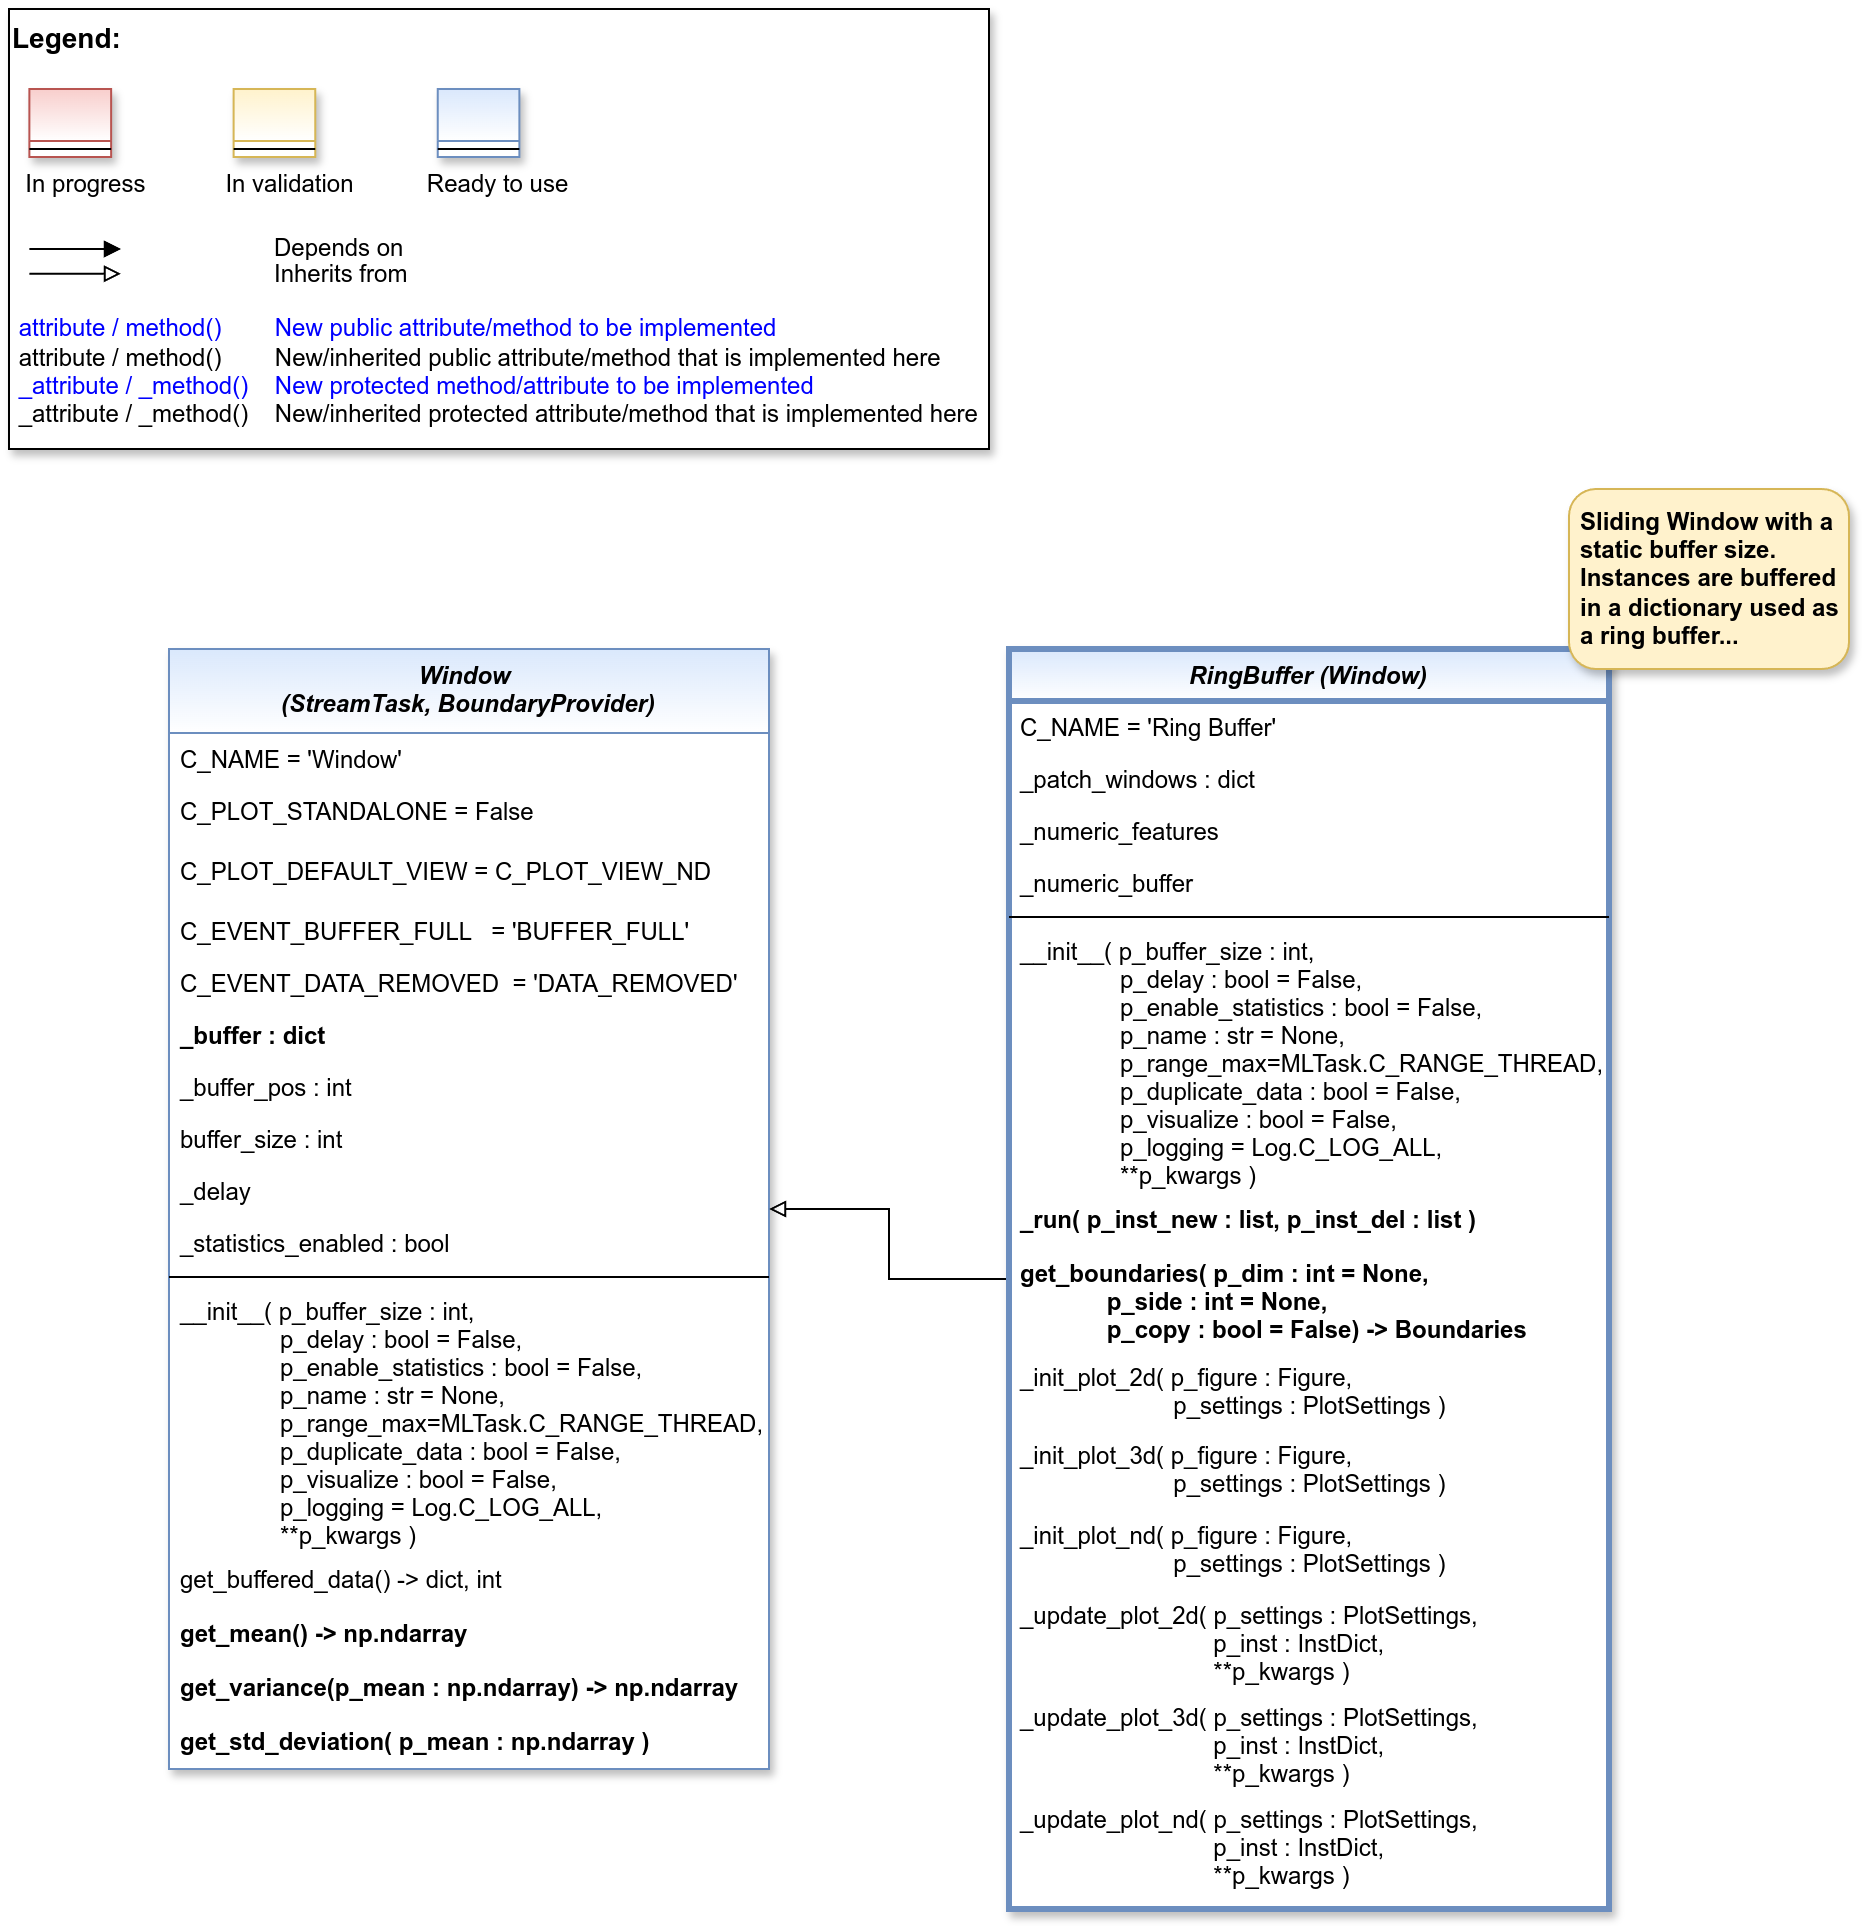

The diagram above was exported from draw.io. Its source (the exported page's mxGraphModel, read from the mxfile embedded in the PNG):
<mxGraphModel dx="2878" dy="1242" grid="1" gridSize="10" guides="1" tooltips="1" connect="1" arrows="1" fold="1" page="1" pageScale="1" pageWidth="2336" pageHeight="1654" math="0" shadow="0">
  <root>
    <mxCell id="0" />
    <mxCell id="1" parent="0" />
    <mxCell id="2" value="" style="group" vertex="1" connectable="0" parent="1">
      <mxGeometry x="40" y="40" width="490" height="220" as="geometry" />
    </mxCell>
    <mxCell id="3" value="&lt;font color=&quot;#000000&quot; size=&quot;1&quot;&gt;&lt;b style=&quot;font-size: 14px&quot;&gt;Legend:&lt;br&gt;&lt;/b&gt;&lt;/font&gt;&lt;br&gt;&lt;br&gt;&lt;br&gt;&lt;font color=&quot;#0000ff&quot; style=&quot;font-size: 6px&quot;&gt;&lt;br&gt;&lt;/font&gt;&lt;span style=&quot;color: rgb(0 , 0 , 0)&quot;&gt;&lt;font style=&quot;font-size: 4px&quot;&gt;&amp;nbsp; &amp;nbsp;&lt;/font&gt;&amp;nbsp;In progress&amp;nbsp; &amp;nbsp; &amp;nbsp; &amp;nbsp; &amp;nbsp; &amp;nbsp; In validation&amp;nbsp; &amp;nbsp; &amp;nbsp; &amp;nbsp; &amp;nbsp; &amp;nbsp;Ready to use&lt;/span&gt;&lt;font color=&quot;#000000&quot;&gt;&amp;nbsp;&lt;br&gt;&lt;/font&gt;&lt;font color=&quot;#0000ff&quot;&gt;&lt;br&gt;&lt;br&gt;&lt;br&gt;&lt;br&gt;&amp;nbsp;attribute / method()&amp;nbsp; &amp;nbsp; &amp;nbsp; &amp;nbsp; New public attribute/method to be implemented&lt;/font&gt;&lt;br&gt;&lt;font color=&quot;#000000&quot;&gt;&amp;nbsp;&lt;/font&gt;&lt;font color=&quot;#000000&quot;&gt;attribute / method()&lt;span&gt; &lt;/span&gt;&amp;nbsp; &amp;nbsp; &amp;nbsp; &amp;nbsp;New/inherited public attribute/method that is implemented here&lt;br&gt;&lt;/font&gt;&lt;font color=&quot;#0000ff&quot;&gt;&amp;nbsp;_attribute /&amp;nbsp;&lt;/font&gt;&lt;font color=&quot;#0000ff&quot;&gt;_method()&amp;nbsp; &amp;nbsp; New protected method/attribute to be implemented&lt;/font&gt;&lt;br&gt;&lt;font color=&quot;#000000&quot;&gt;&amp;nbsp;_attribute / _method()&amp;nbsp; &amp;nbsp; New/inherited protected attribute/method that is implemented here&lt;br&gt;&lt;/font&gt;&lt;font color=&quot;#000000&quot;&gt;&lt;br&gt;&lt;br&gt;&lt;br&gt;&lt;br&gt;&lt;br&gt;&lt;/font&gt;" style="text;html=1;align=left;verticalAlign=top;whiteSpace=wrap;rounded=0;fontColor=#006600;strokeColor=#000000;shadow=1;fillColor=#ffffff;" vertex="1" parent="2">
      <mxGeometry width="489.99999999999994" height="220" as="geometry" />
    </mxCell>
    <mxCell id="4" value="Depends on" style="endArrow=block;html=1;labelPosition=right;verticalLabelPosition=middle;align=left;verticalAlign=middle;endFill=1;fontSize=12;" edge="1" parent="2">
      <mxGeometry x="-1623.1249999999998" y="-2180" width="51.041666666666664" height="50" as="geometry">
        <mxPoint x="10.20802398989899" y="120.00301587301601" as="sourcePoint" />
        <mxPoint x="55.990852272727174" y="120.00301587301601" as="targetPoint" />
        <mxPoint x="98" as="offset" />
        <Array as="points">
          <mxPoint x="30.624999999999996" y="120" />
        </Array>
      </mxGeometry>
    </mxCell>
    <mxCell id="5" value="Inherits from" style="endArrow=block;html=1;labelPosition=right;verticalLabelPosition=middle;align=left;verticalAlign=middle;endFill=0;fontSize=12;" edge="1" parent="2">
      <mxGeometry x="-1623.1249999999998" y="-2180" width="51.041666666666664" height="50" as="geometry">
        <mxPoint x="10.20802398989899" y="132.3846031746034" as="sourcePoint" />
        <mxPoint x="55.990852272727174" y="132.3846031746034" as="targetPoint" />
        <mxPoint x="98" y="1" as="offset" />
      </mxGeometry>
    </mxCell>
    <mxCell id="6" value="" style="swimlane;fontStyle=3;align=center;verticalAlign=top;childLayout=stackLayout;horizontal=1;startSize=26;horizontalStack=0;resizeParent=1;resizeLast=0;collapsible=1;marginBottom=0;rounded=0;shadow=1;strokeWidth=1;fillColor=#f8cecc;strokeColor=#b85450;gradientColor=#ffffff;swimlaneFillColor=#ffffff;" vertex="1" parent="2">
      <mxGeometry x="10.208333333333332" y="40" width="40.83333333333333" height="34" as="geometry">
        <mxRectangle x="230" y="140" width="160" height="26" as="alternateBounds" />
      </mxGeometry>
    </mxCell>
    <mxCell id="7" value="" style="line;html=1;strokeWidth=1;align=left;verticalAlign=middle;spacingTop=-1;spacingLeft=3;spacingRight=3;rotatable=0;labelPosition=right;points=[];portConstraint=eastwest;" vertex="1" parent="6">
      <mxGeometry y="26" width="40.83333333333333" height="8" as="geometry" />
    </mxCell>
    <mxCell id="8" value="" style="swimlane;fontStyle=3;align=center;verticalAlign=top;childLayout=stackLayout;horizontal=1;startSize=26;horizontalStack=0;resizeParent=1;resizeLast=0;collapsible=1;marginBottom=0;rounded=0;shadow=1;strokeWidth=1;fillColor=#fff2cc;strokeColor=#d6b656;gradientColor=#ffffff;swimlaneFillColor=#ffffff;" vertex="1" parent="2">
      <mxGeometry x="112.29166666666666" y="40" width="40.83333333333333" height="34" as="geometry">
        <mxRectangle x="230" y="140" width="160" height="26" as="alternateBounds" />
      </mxGeometry>
    </mxCell>
    <mxCell id="9" value="" style="line;html=1;strokeWidth=1;align=left;verticalAlign=middle;spacingTop=-1;spacingLeft=3;spacingRight=3;rotatable=0;labelPosition=right;points=[];portConstraint=eastwest;" vertex="1" parent="8">
      <mxGeometry y="26" width="40.83333333333333" height="8" as="geometry" />
    </mxCell>
    <mxCell id="10" value="" style="swimlane;fontStyle=3;align=center;verticalAlign=top;childLayout=stackLayout;horizontal=1;startSize=26;horizontalStack=0;resizeParent=1;resizeLast=0;collapsible=1;marginBottom=0;rounded=0;shadow=1;strokeWidth=1;fillColor=#dae8fc;strokeColor=#6c8ebf;gradientColor=#ffffff;swimlaneFillColor=#ffffff;" vertex="1" parent="2">
      <mxGeometry x="214.37499999999997" y="40" width="40.83333333333333" height="34" as="geometry">
        <mxRectangle x="230" y="140" width="160" height="26" as="alternateBounds" />
      </mxGeometry>
    </mxCell>
    <mxCell id="11" value="" style="line;html=1;strokeWidth=1;align=left;verticalAlign=middle;spacingTop=-1;spacingLeft=3;spacingRight=3;rotatable=0;labelPosition=right;points=[];portConstraint=eastwest;" vertex="1" parent="10">
      <mxGeometry y="26" width="40.83333333333333" height="8" as="geometry" />
    </mxCell>
    <mxCell id="12" value="Window &#10;(StreamTask, BoundaryProvider)" style="swimlane;fontStyle=3;align=center;verticalAlign=top;childLayout=stackLayout;horizontal=1;startSize=42;horizontalStack=0;resizeParent=1;resizeLast=0;collapsible=1;marginBottom=0;rounded=0;shadow=1;strokeWidth=1;swimlaneFillColor=#ffffff;fillColor=#dae8fc;strokeColor=#6c8ebf;gradientColor=#FFFFFF;" vertex="1" parent="1">
      <mxGeometry x="120" y="360" width="300" height="560" as="geometry">
        <mxRectangle x="230" y="140" width="160" height="26" as="alternateBounds" />
      </mxGeometry>
    </mxCell>
    <mxCell id="13" value="C_NAME = 'Window'" style="text;align=left;verticalAlign=top;spacingLeft=4;spacingRight=4;overflow=hidden;rotatable=0;points=[[0,0.5],[1,0.5]];portConstraint=eastwest;fontColor=default;" vertex="1" parent="12">
      <mxGeometry y="42" width="300" height="26" as="geometry" />
    </mxCell>
    <mxCell id="14" value="C_PLOT_STANDALONE = False" style="text;align=left;verticalAlign=top;spacingLeft=4;spacingRight=4;overflow=hidden;rotatable=0;points=[[0,0.5],[1,0.5]];portConstraint=eastwest;fontColor=default;" vertex="1" parent="12">
      <mxGeometry y="68" width="300" height="30" as="geometry" />
    </mxCell>
    <mxCell id="15" value="C_PLOT_DEFAULT_VIEW = C_PLOT_VIEW_ND" style="text;align=left;verticalAlign=top;spacingLeft=4;spacingRight=4;overflow=hidden;rotatable=0;points=[[0,0.5],[1,0.5]];portConstraint=eastwest;fontColor=default;" vertex="1" parent="12">
      <mxGeometry y="98" width="300" height="30" as="geometry" />
    </mxCell>
    <mxCell id="16" value="C_EVENT_BUFFER_FULL   = 'BUFFER_FULL'" style="text;align=left;verticalAlign=top;spacingLeft=4;spacingRight=4;overflow=hidden;rotatable=0;points=[[0,0.5],[1,0.5]];portConstraint=eastwest;fontColor=default;" vertex="1" parent="12">
      <mxGeometry y="128" width="300" height="26" as="geometry" />
    </mxCell>
    <mxCell id="17" value="C_EVENT_DATA_REMOVED  = 'DATA_REMOVED'" style="text;align=left;verticalAlign=top;spacingLeft=4;spacingRight=4;overflow=hidden;rotatable=0;points=[[0,0.5],[1,0.5]];portConstraint=eastwest;fontColor=default;" vertex="1" parent="12">
      <mxGeometry y="154" width="300" height="26" as="geometry" />
    </mxCell>
    <mxCell id="18" value="_buffer : dict" style="text;align=left;verticalAlign=top;spacingLeft=4;spacingRight=4;overflow=hidden;rotatable=0;points=[[0,0.5],[1,0.5]];portConstraint=eastwest;fontColor=default;fontStyle=1" vertex="1" parent="12">
      <mxGeometry y="180" width="300" height="26" as="geometry" />
    </mxCell>
    <mxCell id="19" value="_buffer_pos : int" style="text;align=left;verticalAlign=top;spacingLeft=4;spacingRight=4;overflow=hidden;rotatable=0;points=[[0,0.5],[1,0.5]];portConstraint=eastwest;fontColor=default;" vertex="1" parent="12">
      <mxGeometry y="206" width="300" height="26" as="geometry" />
    </mxCell>
    <mxCell id="20" value="buffer_size : int" style="text;align=left;verticalAlign=top;spacingLeft=4;spacingRight=4;overflow=hidden;rotatable=0;points=[[0,0.5],[1,0.5]];portConstraint=eastwest;fontColor=default;" vertex="1" parent="12">
      <mxGeometry y="232" width="300" height="26" as="geometry" />
    </mxCell>
    <mxCell id="21" value="_delay" style="text;align=left;verticalAlign=top;spacingLeft=4;spacingRight=4;overflow=hidden;rotatable=0;points=[[0,0.5],[1,0.5]];portConstraint=eastwest;fontColor=default;" vertex="1" parent="12">
      <mxGeometry y="258" width="300" height="26" as="geometry" />
    </mxCell>
    <mxCell id="22" value="_statistics_enabled : bool" style="text;align=left;verticalAlign=top;spacingLeft=4;spacingRight=4;overflow=hidden;rotatable=0;points=[[0,0.5],[1,0.5]];portConstraint=eastwest;fontColor=default;" vertex="1" parent="12">
      <mxGeometry y="284" width="300" height="26" as="geometry" />
    </mxCell>
    <mxCell id="23" value="" style="line;html=1;strokeWidth=1;align=left;verticalAlign=middle;spacingTop=-1;spacingLeft=3;spacingRight=3;rotatable=0;labelPosition=right;points=[];portConstraint=eastwest;" vertex="1" parent="12">
      <mxGeometry y="310" width="300" height="8" as="geometry" />
    </mxCell>
    <mxCell id="24" value="__init__( p_buffer_size : int,&#10;               p_delay : bool = False,&#10;               p_enable_statistics : bool = False,&#10;               p_name : str = None,&#10;               p_range_max=MLTask.C_RANGE_THREAD,&#10;               p_duplicate_data : bool = False,&#10;               p_visualize : bool = False,&#10;               p_logging = Log.C_LOG_ALL,&#10;               **p_kwargs )" style="text;align=left;verticalAlign=top;spacingLeft=4;spacingRight=4;overflow=hidden;rotatable=0;points=[[0,0.5],[1,0.5]];portConstraint=eastwest;fontColor=default;" vertex="1" parent="12">
      <mxGeometry y="318" width="300" height="134" as="geometry" />
    </mxCell>
    <mxCell id="25" value="get_buffered_data() -&gt; dict, int" style="text;align=left;verticalAlign=top;spacingLeft=4;spacingRight=4;overflow=hidden;rotatable=0;points=[[0,0.5],[1,0.5]];portConstraint=eastwest;fontColor=default;" vertex="1" parent="12">
      <mxGeometry y="452" width="300" height="27" as="geometry" />
    </mxCell>
    <mxCell id="26" value="get_mean() -&gt; np.ndarray" style="text;align=left;verticalAlign=top;spacingLeft=4;spacingRight=4;overflow=hidden;rotatable=0;points=[[0,0.5],[1,0.5]];portConstraint=eastwest;fontColor=default;fontStyle=1" vertex="1" parent="12">
      <mxGeometry y="479" width="300" height="27" as="geometry" />
    </mxCell>
    <mxCell id="27" value="get_variance(p_mean : np.ndarray) -&gt; np.ndarray" style="text;align=left;verticalAlign=top;spacingLeft=4;spacingRight=4;overflow=hidden;rotatable=0;points=[[0,0.5],[1,0.5]];portConstraint=eastwest;fontColor=default;fontStyle=1" vertex="1" parent="12">
      <mxGeometry y="506" width="300" height="27" as="geometry" />
    </mxCell>
    <mxCell id="28" value="get_std_deviation( p_mean : np.ndarray )" style="text;align=left;verticalAlign=top;spacingLeft=4;spacingRight=4;overflow=hidden;rotatable=0;points=[[0,0.5],[1,0.5]];portConstraint=eastwest;fontColor=default;fontStyle=1" vertex="1" parent="12">
      <mxGeometry y="533" width="300" height="27" as="geometry" />
    </mxCell>
    <mxCell id="29" style="edgeStyle=orthogonalEdgeStyle;rounded=0;orthogonalLoop=1;jettySize=auto;html=1;endArrow=block;endFill=0;" edge="1" source="30" target="12" parent="1">
      <mxGeometry relative="1" as="geometry" />
    </mxCell>
    <mxCell id="30" value="RingBuffer (Window)" style="swimlane;fontStyle=3;align=center;verticalAlign=top;childLayout=stackLayout;horizontal=1;startSize=26;horizontalStack=0;resizeParent=1;resizeLast=0;collapsible=1;marginBottom=0;rounded=0;shadow=1;strokeWidth=3;swimlaneFillColor=#ffffff;fillColor=#dae8fc;strokeColor=#6c8ebf;gradientColor=#FFFFFF;" vertex="1" parent="1">
      <mxGeometry x="540" y="360" width="300" height="630" as="geometry">
        <mxRectangle x="230" y="140" width="160" height="26" as="alternateBounds" />
      </mxGeometry>
    </mxCell>
    <mxCell id="31" value="C_NAME = 'Ring Buffer'" style="text;align=left;verticalAlign=top;spacingLeft=4;spacingRight=4;overflow=hidden;rotatable=0;points=[[0,0.5],[1,0.5]];portConstraint=eastwest;fontColor=default;" vertex="1" parent="30">
      <mxGeometry y="26" width="300" height="26" as="geometry" />
    </mxCell>
    <mxCell id="32" value="_patch_windows : dict" style="text;align=left;verticalAlign=top;spacingLeft=4;spacingRight=4;overflow=hidden;rotatable=0;points=[[0,0.5],[1,0.5]];portConstraint=eastwest;fontColor=default;" vertex="1" parent="30">
      <mxGeometry y="52" width="300" height="26" as="geometry" />
    </mxCell>
    <mxCell id="33" value="_numeric_features" style="text;align=left;verticalAlign=top;spacingLeft=4;spacingRight=4;overflow=hidden;rotatable=0;points=[[0,0.5],[1,0.5]];portConstraint=eastwest;fontColor=default;" vertex="1" parent="30">
      <mxGeometry y="78" width="300" height="26" as="geometry" />
    </mxCell>
    <mxCell id="34" value="_numeric_buffer" style="text;align=left;verticalAlign=top;spacingLeft=4;spacingRight=4;overflow=hidden;rotatable=0;points=[[0,0.5],[1,0.5]];portConstraint=eastwest;fontColor=default;" vertex="1" parent="30">
      <mxGeometry y="104" width="300" height="26" as="geometry" />
    </mxCell>
    <mxCell id="35" value="" style="line;html=1;strokeWidth=1;align=left;verticalAlign=middle;spacingTop=-1;spacingLeft=3;spacingRight=3;rotatable=0;labelPosition=right;points=[];portConstraint=eastwest;" vertex="1" parent="30">
      <mxGeometry y="130" width="300" height="8" as="geometry" />
    </mxCell>
    <mxCell id="36" value="__init__( p_buffer_size : int,&#10;               p_delay : bool = False,&#10;               p_enable_statistics : bool = False,&#10;               p_name : str = None,&#10;               p_range_max=MLTask.C_RANGE_THREAD,&#10;               p_duplicate_data : bool = False,&#10;               p_visualize : bool = False,&#10;               p_logging = Log.C_LOG_ALL,&#10;               **p_kwargs )" style="text;align=left;verticalAlign=top;spacingLeft=4;spacingRight=4;overflow=hidden;rotatable=0;points=[[0,0.5],[1,0.5]];portConstraint=eastwest;fontColor=default;" vertex="1" parent="30">
      <mxGeometry y="138" width="300" height="134" as="geometry" />
    </mxCell>
    <mxCell id="37" value="_run( p_inst_new : list, p_inst_del : list )" style="text;align=left;verticalAlign=top;spacingLeft=4;spacingRight=4;overflow=hidden;rotatable=0;points=[[0,0.5],[1,0.5]];portConstraint=eastwest;fontColor=default;fontStyle=1" vertex="1" parent="30">
      <mxGeometry y="272" width="300" height="27" as="geometry" />
    </mxCell>
    <mxCell id="38" value="get_boundaries( p_dim : int = None, &#10;             p_side : int = None, &#10;             p_copy : bool = False) -&gt; Boundaries" style="text;align=left;verticalAlign=top;spacingLeft=4;spacingRight=4;overflow=hidden;rotatable=0;points=[[0,0.5],[1,0.5]];portConstraint=eastwest;fontColor=default;fontStyle=1" vertex="1" parent="30">
      <mxGeometry y="299" width="300" height="52" as="geometry" />
    </mxCell>
    <mxCell id="39" value="_init_plot_2d( p_figure : Figure, &#10;                       p_settings : PlotSettings )" style="text;align=left;verticalAlign=top;spacingLeft=4;spacingRight=4;overflow=hidden;rotatable=0;points=[[0,0.5],[1,0.5]];portConstraint=eastwest;fontColor=default;" vertex="1" parent="30">
      <mxGeometry y="351" width="300" height="39" as="geometry" />
    </mxCell>
    <mxCell id="40" value="_init_plot_3d( p_figure : Figure, &#10;                       p_settings : PlotSettings )" style="text;align=left;verticalAlign=top;spacingLeft=4;spacingRight=4;overflow=hidden;rotatable=0;points=[[0,0.5],[1,0.5]];portConstraint=eastwest;fontColor=default;" vertex="1" parent="30">
      <mxGeometry y="390" width="300" height="40" as="geometry" />
    </mxCell>
    <mxCell id="41" value="_init_plot_nd( p_figure : Figure, &#10;                       p_settings : PlotSettings )" style="text;align=left;verticalAlign=top;spacingLeft=4;spacingRight=4;overflow=hidden;rotatable=0;points=[[0,0.5],[1,0.5]];portConstraint=eastwest;fontColor=default;" vertex="1" parent="30">
      <mxGeometry y="430" width="300" height="40" as="geometry" />
    </mxCell>
    <mxCell id="42" value="_update_plot_2d( p_settings : PlotSettings,&#10;                             p_inst : InstDict,&#10;                             **p_kwargs )" style="text;align=left;verticalAlign=top;spacingLeft=4;spacingRight=4;overflow=hidden;rotatable=0;points=[[0,0.5],[1,0.5]];portConstraint=eastwest;fontColor=default;" vertex="1" parent="30">
      <mxGeometry y="470" width="300" height="51" as="geometry" />
    </mxCell>
    <mxCell id="43" value="_update_plot_3d( p_settings : PlotSettings,&#10;                             p_inst : InstDict,&#10;                             **p_kwargs )" style="text;align=left;verticalAlign=top;spacingLeft=4;spacingRight=4;overflow=hidden;rotatable=0;points=[[0,0.5],[1,0.5]];portConstraint=eastwest;fontColor=default;" vertex="1" parent="30">
      <mxGeometry y="521" width="300" height="51" as="geometry" />
    </mxCell>
    <mxCell id="44" value="_update_plot_nd( p_settings : PlotSettings,&#10;                             p_inst : InstDict,&#10;                             **p_kwargs )" style="text;align=left;verticalAlign=top;spacingLeft=4;spacingRight=4;overflow=hidden;rotatable=0;points=[[0,0.5],[1,0.5]];portConstraint=eastwest;fontColor=default;" vertex="1" parent="30">
      <mxGeometry y="572" width="300" height="51" as="geometry" />
    </mxCell>
    <mxCell id="45" value="&lt;span style=&quot;font-weight: 700;&quot;&gt;Sliding Window with a static buffer size. Instances are buffered in a dictionary used as a ring buffer...&lt;/span&gt;" style="rounded=1;whiteSpace=wrap;html=1;align=left;spacingLeft=4;verticalAlign=middle;fillColor=#fff2cc;strokeColor=#d6b656;gradientColor=none;shadow=1;" vertex="1" parent="1">
      <mxGeometry x="820" y="280" width="140" height="90" as="geometry" />
    </mxCell>
  </root>
</mxGraphModel>